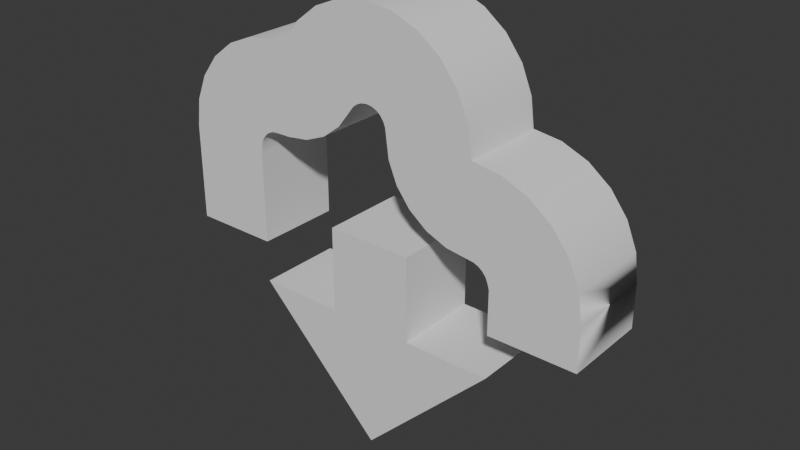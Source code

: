 # Source: fetch.blend  (saved by Blender 4.0.36; exported with 4.5.12 LTS)
import bpy
from mathutils import Matrix  # noqa: F401  (used for matrix-valued properties, if any)

bpy.ops.wm.read_factory_settings(use_empty=True)
scene = bpy.context.scene
scene.name = 'Scene'

# ---- collections
col_collection = bpy.data.collections.new('Collection'); scene.collection.children.link(col_collection)

# ---- node groups
ng_auto_smooth = bpy.data.node_groups.new('Auto Smooth', 'GeometryNodeTree')
_s = ng_auto_smooth.interface.new_socket(name='Geometry', in_out='OUTPUT', socket_type='NodeSocketGeometry')
_s = ng_auto_smooth.interface.new_socket(name='Geometry', in_out='INPUT', socket_type='NodeSocketGeometry')
_s = ng_auto_smooth.interface.new_socket(name='Angle', in_out='INPUT', socket_type='NodeSocketFloat')
_s.subtype = 'ANGLE'
_s.min_value = 0.0
_s.max_value = 3.142
ng_auto_smooth.is_modifier = True
_N = ng_auto_smooth.nodes; _L = ng_auto_smooth.links
n0 = _N.new('NodeGroupOutput'); n0.name = 'Group Output'; n0.location = (480, -100)
n1 = _N.new('NodeGroupInput'); n1.name = 'Group Input'; n1.location = (-420, -300)
n2 = _N.new('NodeGroupInput'); n2.name = 'Group Input.001'; n2.location = (-60, -100)
n3 = _N.new('GeometryNodeSetShadeSmooth'); n3.name = 'Set Shade Smooth'; n3.location = (120, -100)
n3.domain = 'EDGE'
n4 = _N.new('GeometryNodeSetShadeSmooth'); n4.name = 'Set Shade Smooth.001'; n4.location = (300, -100)
n5 = _N.new('GeometryNodeInputMeshEdgeAngle'); n5.name = 'Edge Angle'; n5.location = (-420, -220)
n6 = _N.new('GeometryNodeInputEdgeSmooth'); n6.name = 'Is Edge Smooth'; n6.location = (-60, -160)
n7 = _N.new('GeometryNodeInputShadeSmooth'); n7.name = 'Is Face Smooth'; n7.location = (-240, -340)
n8 = _N.new('FunctionNodeBooleanMath'); n8.name = 'Boolean Math'; n8.location = (-60, -220)
n9 = _N.new('FunctionNodeCompare'); n9.name = 'Compare'; n9.location = (-240, -180)
n9.operation = 'LESS_EQUAL'
_L.new(n5.outputs[0], n9.inputs[0])
_L.new(n4.outputs[0], n0.inputs[0])
_L.new(n1.outputs[1], n9.inputs[1])
_L.new(n9.outputs[0], n8.inputs[0])
_L.new(n7.outputs[0], n8.inputs[1])
_L.new(n2.outputs[0], n3.inputs[0])
_L.new(n6.outputs[0], n3.inputs[1])
_L.new(n3.outputs[0], n4.inputs[0])
_L.new(n8.outputs[0], n3.inputs[2])
n0.is_active_output = True

# ---- world
world_world = bpy.data.worlds.new('World'); scene.world = world_world
world_world.use_nodes = True; world_world.node_tree.nodes.clear()
_N = world_world.node_tree.nodes; _L = world_world.node_tree.links
n0 = _N.new('ShaderNodeOutputWorld'); n0.name = 'World Output'; n0.location = (300, 300)
n1 = _N.new('ShaderNodeBackground'); n1.name = 'Background'; n1.location = (10, 300)
n1.inputs[0].default_value = (0.05088, 0.05088, 0.05088, 1.0)
_L.new(n1.outputs[0], n0.inputs[0])
n0.is_active_output = True
world_world.color = (0.05088, 0.05088, 0.05088)
world_world.use_sun_shadow = False
world_world.sun_shadow_jitter_overblur = 0.0

# ---- meshes
me_fetch = bpy.data.meshes.new('Fetch')
me_fetch.from_pydata([(-4.371e-08, -8.941e-08, -0.5), (0.3, 2.98e-08, -0.2), (-0.3, 2.98e-08, -0.2), (0.1, 2.98e-08, -0.2), (0.1, 2.98e-07, 0.0), (-0.1, 2.98e-07, 0.0), (-0.1, 2.98e-08, -0.2), (0.0, 0.0, 0.5), (-0.0647, -2.98e-08, 0.4915), (-0.125, -2.98e-08, 0.4665), (-0.1768, -2.98e-08, 0.4268), (-0.2165, -2.98e-08, 0.375), (0.25, 0.0, 0.25), (0.2415, 0.0, 0.3147), (0.2165, -2.98e-08, 0.375), (0.1768, -2.98e-08, 0.4268), (0.125, -2.98e-08, 0.4665), (0.0647, -2.98e-08, 0.4915), (0.5, 0.0, 0.0), (-0.25, -2.98e-08, 0.375), (-0.3147, -2.98e-08, 0.3665), (-0.375, -2.98e-08, 0.3415), (-0.4268, 0.0, 0.3018), (-0.4665, 0.0, 0.25), (-0.4915, -1.49e-08, 0.1897), (-0.5, 0.0, 0.125), (0.4915, 0.0, 0.0647), (0.4665, 0.0, 0.125), (0.4268, -1.49e-08, 0.1768), (0.375, -1.49e-08, 0.2165), (0.3147, -1.49e-08, 0.2415), (-0.5, 0.0, -0.1), (-0.01249, 0.0, 0.2966), (0.0, 0.0, 0.2983), (-0.02414, 0.0, 0.2918), (-0.03413, 0.0, 0.2841), (0.2625, -3.725e-09, 0.04663), (-0.25, -1.49e-08, 0.173), (0.04663, 0.0, 0.2625), (0.04181, 0.0, 0.2741), (0.03413, 0.0, 0.2841), (0.02414, 0.0, 0.2918), (0.01249, 0.0, 0.2966), (-0.2625, -1.49e-08, 0.1716), (-0.2741, 0.0, 0.1668), (-0.2841, 0.0, 0.1591), (-0.2918, 0.0, 0.1491), (-0.2966, 0.0, 0.1375), (-0.3, -7.451e-09, 0.1119), (0.2966, -9.313e-10, 0.01249), (0.3, 0.0, 3.725e-09), (0.2918, -1.863e-09, 0.02414), (0.2841, 0.0, 0.03414), (0.2741, 0.0, 0.04181), (-0.3, 0.0, -0.1), (0.04828, 0.0, 0.25), (0.05515, -1.49e-08, 0.1978), (0.0753, 0.0, 0.1491), (0.1074, -7.451e-09, 0.1074), (0.1491, 0.0, 0.0753), (0.1978, -3.725e-09, 0.05515), (0.25, -3.725e-09, 0.04828), (-0.2165, -1.49e-08, 0.1733), (-0.1643, -1.49e-08, 0.1802), (-0.1156, -1.49e-08, 0.2003), (-0.07387, -1.49e-08, 0.2324), (-0.04181, 0.0, 0.2741), (-4.371e-08, -0.2, -0.5), (0.3, -0.2, -0.2), (-0.3, -0.2, -0.2), (0.1, -0.2, -0.2), (0.1, -0.2, 0.0), (-0.1, -0.2, 0.0), (-0.1, -0.2, -0.2), (0.0, -0.2, 0.5), (-0.0647, -0.2, 0.4915), (-0.125, -0.2, 0.4665), (-0.1768, -0.2, 0.4268), (-0.2165, -0.2, 0.375), (0.25, -0.2, 0.25), (0.2415, -0.2, 0.3147), (0.2165, -0.2, 0.375), (0.1768, -0.2, 0.4268), (0.125, -0.2, 0.4665), (0.0647, -0.2, 0.4915), (0.5, -0.2, 0.0), (-0.25, -0.2, 0.375), (-0.3147, -0.2, 0.3665), (-0.375, -0.2, 0.3415), (-0.4268, -0.2, 0.3018), (-0.4665, -0.2, 0.25), (-0.4915, -0.2, 0.1897), (-0.5, -0.2, 0.125), (0.4915, -0.2, 0.0647), (0.4665, -0.2, 0.125), (0.4268, -0.2, 0.1768), (0.375, -0.2, 0.2165), (0.3147, -0.2, 0.2415), (-0.5, -0.2, -0.1), (-0.01249, -0.2, 0.2966), (0.0, -0.2, 0.2983), (-0.02414, -0.2, 0.2918), (-0.03413, -0.2, 0.2841), (0.2625, -0.2, 0.04663), (-0.25, -0.2, 0.173), (0.04663, -0.2, 0.2625), (0.04181, -0.2, 0.2741), (0.03413, -0.2, 0.2841), (0.02414, -0.2, 0.2918), (0.01249, -0.2, 0.2966), (-0.2625, -0.2, 0.1716), (-0.2741, -0.2, 0.1668), (-0.2841, -0.2, 0.1591), (-0.2918, -0.2, 0.1491), (-0.2966, -0.2, 0.1375), (-0.3, -0.2, 0.1119), (0.2966, -0.2, 0.01249), (0.3, -0.2, 0.0), (0.2918, -0.2, 0.02414), (0.2841, -0.2, 0.03414), (0.2741, -0.2, 0.04181), (-0.3, -0.2, -0.1), (0.04828, -0.2, 0.25), (0.05515, -0.2, 0.1978), (0.0753, -0.2, 0.1491), (0.1074, -0.2, 0.1074), (0.1491, -0.2, 0.0753), (0.1978, -0.2, 0.05515), (0.25, -0.2, 0.04828), (-0.2165, -0.2, 0.1733), (-0.1643, -0.2, 0.1802), (-0.1156, -0.2, 0.2003), (-0.07387, -0.2, 0.2324), (-0.04181, -0.2, 0.2741), (0.5, 0.0, -0.1), (0.5, -0.2, -0.1), (0.3, 0.0, -0.1), (0.3, -0.2, -0.1)], [], [(4, 3, 1, 0, 2, 6, 5), (32, 8, 7, 33), (34, 9, 8, 32), (35, 10, 9, 34), (39, 14, 13, 38), (40, 15, 14, 39), (41, 16, 15, 40), (42, 17, 16, 41), (33, 7, 17, 42), (43, 20, 19, 37), (44, 21, 20, 43), (45, 22, 21, 44), (46, 23, 22, 45), (47, 24, 23, 46), (48, 25, 24, 47), (54, 31, 25, 48), (51, 27, 26, 49), (52, 28, 27, 51), (53, 29, 28, 52), (36, 30, 29, 53), (18, 50, 49, 26), (37, 19, 11, 62), (38, 13, 12, 55), (11, 64, 63), (63, 62, 11), (64, 11, 65), (11, 66, 65), (66, 11, 10, 35), (12, 57, 56), (56, 55, 12), (57, 12, 58), (12, 59, 58), (59, 12, 60), (12, 61, 60), (61, 12, 30, 36), (71, 72, 73, 69, 67, 68, 70), (99, 100, 74, 75), (101, 99, 75, 76), (102, 101, 76, 77), (106, 105, 80, 81), (107, 106, 81, 82), (108, 107, 82, 83), (109, 108, 83, 84), (100, 109, 84, 74), (110, 104, 86, 87), (111, 110, 87, 88), (112, 111, 88, 89), (113, 112, 89, 90), (114, 113, 90, 91), (115, 114, 91, 92), (98, 31, 54, 121), (118, 116, 93, 94), (119, 118, 94, 95), (120, 119, 95, 96), (103, 120, 96, 97), (85, 93, 116, 117), (104, 129, 78, 86), (105, 122, 79, 80), (78, 130, 131), (130, 78, 129), (131, 132, 78), (78, 132, 133), (133, 102, 77, 78), (79, 123, 124), (123, 79, 122), (124, 125, 79), (79, 125, 126), (126, 127, 79), (79, 127, 128), (128, 103, 97, 79), (56, 57, 124, 123), (28, 29, 96, 95), (51, 49, 116, 118), (57, 58, 125, 124), (29, 30, 97, 96), (52, 51, 118, 119), (58, 59, 126, 125), (53, 52, 119, 120), (59, 60, 127, 126), (36, 53, 120, 103), (60, 61, 128, 127), (54, 48, 115, 121), (62, 63, 130, 129), (7, 8, 75, 74), (0, 1, 68, 67), (63, 64, 131, 130), (8, 9, 76, 75), (6, 2, 69, 73), (64, 65, 132, 131), (9, 10, 77, 76), (2, 0, 67, 69), (65, 66, 133, 132), (10, 11, 78, 77), (1, 3, 70, 68), (37, 62, 129, 104), (30, 12, 79, 97), (3, 4, 71, 70), (66, 35, 102, 133), (11, 19, 86, 78), (4, 5, 72, 71), (12, 13, 80, 79), (5, 6, 73, 72), (13, 14, 81, 80), (32, 33, 100, 99), (14, 15, 82, 81), (34, 32, 99, 101), (15, 16, 83, 82), (35, 34, 101, 102), (16, 17, 84, 83), (39, 38, 105, 106), (61, 36, 103, 128), (17, 7, 74, 84), (40, 39, 106, 107), (38, 55, 122, 105), (19, 20, 87, 86), (41, 40, 107, 108), (20, 21, 88, 87), (42, 41, 108, 109), (21, 22, 89, 88), (33, 42, 109, 100), (50, 18, 85, 117), (22, 23, 90, 89), (43, 37, 104, 110), (23, 24, 91, 90), (44, 43, 110, 111), (24, 25, 92, 91), (45, 44, 111, 112), (18, 26, 93, 85), (46, 45, 112, 113), (121, 115, 92, 98), (26, 27, 94, 93), (47, 46, 113, 114), (25, 31, 98, 92), (55, 56, 123, 122), (27, 28, 95, 94), (48, 47, 114, 115), (49, 50, 117, 116), (18, 85, 135, 134), (85, 117, 137, 135), (18, 134, 136, 50), (135, 137, 136, 134), (136, 137, 117, 50)])
me_fetch.polygons.foreach_set('use_smooth', [1, 1, 1, 1, 1, 1, 1, 1, 1, 1, 1, 1, 1, 1, 1, 1, 1, 1, 1, 1, 1, 1, 1, 1, 1, 1, 1, 1, 1, 1, 1, 1, 1, 1, 1, 1, 1, 1, 1, 1, 1, 1, 1, 1, 1, 1, 1, 1, 1, 1, 1, 1, 1, 1, 1, 1, 1, 1, 1, 1, 1, 1, 1, 1, 1, 1, 1, 1, 1, 1, 1, 1, 1, 1, 1, 1, 1, 1, 1, 1, 1, 1, 1, 1, 1, 1, 1, 1, 1, 1, 1, 1, 1, 1, 1, 1, 1, 1, 1, 1, 1, 1, 1, 1, 1, 1, 1, 1, 1, 1, 1, 1, 1, 1, 1, 1, 1, 1, 1, 1, 1, 1, 1, 1, 1, 1, 1, 1, 1, 1, 1, 1, 1, 1, 1, 1, 1, 1, 1, 1, 0, 0])
_uv = me_fetch.uv_layers.new(name='UVMap')
_uv.uv.foreach_set('vector', [0.7969, 0.5, 0.7969, 0.625, 0.8125, 0.625, 0.7812, 0.6562, 0.75, 0.625, 0.7656, 0.625, 0.7656, 0.5, 0.0, 0.0, 0.0, 0.0, 0.0, 0.0, 0.0, 0.0, 0.0, 0.0, 0.0, 0.0, 0.0, 0.0, 0.0, 0.0, 0.0, 0.0, 0.0, 0.0, 0.0, 0.0, 0.0, 0.0, 0.0, 0.0, 0.0, 0.0, 0.0, 0.0, 0.0, 0.0, 0.0, 0.0, 0.0, 0.0, 0.0, 0.0, 0.0, 0.0, 0.0, 0.0, 0.0, 0.0, 0.0, 0.0, 0.0, 0.0, 0.0, 0.0, 0.0, 0.0, 0.0, 0.0, 0.0, 0.0, 0.0, 0.0, 0.0, 0.0, 0.0, 0.0, 0.0, 0.0, 0.0, 0.0, 0.0, 0.0, 0.0, 0.0, 0.0, 0.0, 0.0, 0.0, 0.0, 0.0, 0.0, 0.0, 0.0, 0.0, 0.0, 0.0, 0.0, 0.0, 0.0, 0.0, 0.0, 0.0, 0.0, 0.0, 0.0, 0.0, 0.0, 0.0, 0.0, 0.0, 0.0, 0.0, 0.0, 0.0, 0.0, 0.0, 0.0, 0.0, 0.0, 0.0, 0.0, 0.0, 0.0, 0.0, 0.0, 0.0, 0.0, 0.0, 0.0, 0.0, 0.0, 0.0, 0.0, 0.0, 0.0, 0.0, 0.0, 0.0, 0.0, 0.0, 0.0, 0.0, 0.0, 0.0, 0.0, 0.0, 0.0, 0.0, 0.0, 0.0, 0.0, 0.0, 0.0, 0.0, 0.0, 0.0, 0.0, 0.0, 0.0, 0.0, 0.0, 0.0, 0.0, 0.0, 0.0, 0.0, 0.0, 0.0, 0.0, 0.0, 0.0, 0.0, 0.0, 0.0, 0.0, 0.0, 0.0, 0.0, 0.0, 0.0, 0.0, 0.0, 0.0, 0.0, 0.0, 0.0, 0.0, 0.0, 0.0, 0.0, 0.0, 0.0, 0.0, 0.0, 0.0, 0.0, 0.0, 0.0, 0.0, 0.0, 0.0, 0.0, 0.0, 0.0, 0.0, 0.0, 0.0, 0.0, 0.0, 0.0, 0.0, 0.0, 0.0, 0.0, 0.0, 0.0, 0.0, 0.0, 0.0, 0.0, 0.0, 0.0, 0.0, 0.0, 0.0, 0.0, 0.0, 0.0, 0.0, 0.0, 0.0, 0.0, 0.0, 0.0, 0.0, 0.0, 0.0, 0.0, 0.0, 0.0, 0.0, 0.0, 0.0, 0.0, 0.0, 0.0, 0.0, 0.0, 0.0, 0.0, 0.0, 0.0, 0.0, 0.0, 0.0, 0.0, 0.0, 0.0, 0.0, 0.0, 0.0, 0.0, 0.0, 0.0, 0.0, 0.0, 0.7969, 0.5, 0.7656, 0.5, 0.7656, 0.625, 0.75, 0.625, 0.7812, 0.6562, 0.8125, 0.625, 0.7969, 0.625, 0.0, 0.0, 0.0, 0.0, 0.0, 0.0, 0.0, 0.0, 0.0, 0.0, 0.0, 0.0, 0.0, 0.0, 0.0, 0.0, 0.0, 0.0, 0.0, 0.0, 0.0, 0.0, 0.0, 0.0, 0.0, 0.0, 0.0, 0.0, 0.0, 0.0, 0.0, 0.0, 0.0, 0.0, 0.0, 0.0, 0.0, 0.0, 0.0, 0.0, 0.0, 0.0, 0.0, 0.0, 0.0, 0.0, 0.0, 0.0, 0.0, 0.0, 0.0, 0.0, 0.0, 0.0, 0.0, 0.0, 0.0, 0.0, 0.0, 0.0, 0.0, 0.0, 0.0, 0.0, 0.0, 0.0, 0.0, 0.0, 0.0, 0.0, 0.0, 0.0, 0.0, 0.0, 0.0, 0.0, 0.0, 0.0, 0.0, 0.0, 0.0, 0.0, 0.0, 0.0, 0.0, 0.0, 0.0, 0.0, 0.0, 0.0, 0.0, 0.0, 0.0, 0.0, 0.0, 0.0, 0.0, 0.0, 0.0, 0.0, 0.0, 0.0, 0.0, 0.0, 0.0, 0.0, 0.0, 0.0, 0.0, 0.0, 0.0, 0.0, 0.0, 0.0, 0.0, 0.0, 0.0, 0.0, 0.0, 0.0, 0.0, 0.0, 0.0, 0.0, 0.0, 0.0, 0.0, 0.0, 0.0, 0.0, 0.0, 0.0, 0.0, 0.0, 0.0, 0.0, 0.0, 0.0, 0.0, 0.0, 0.0, 0.0, 0.0, 0.0, 0.0, 0.0, 0.0, 0.0, 0.0, 0.0, 0.0, 0.0, 0.0, 0.0, 0.0, 0.0, 0.0, 0.0, 0.0, 0.0, 0.0, 0.0, 0.0, 0.0, 0.0, 0.0, 0.0, 0.0, 0.0, 0.0, 0.0, 0.0, 0.0, 0.0, 0.0, 0.0, 0.0, 0.0, 0.0, 0.0, 0.0, 0.0, 0.0, 0.0, 0.0, 0.0, 0.0, 0.0, 0.0, 0.0, 0.0, 0.0, 0.0, 0.0, 0.0, 0.0, 0.0, 0.0, 0.0, 0.0, 0.0, 0.0, 0.0, 0.0, 0.0, 0.0, 0.0, 0.0, 0.0, 0.0, 0.0, 0.0, 0.0, 0.0, 0.0, 0.0, 0.0, 0.0, 0.0, 0.0, 0.0, 0.0, 0.0, 0.0, 0.0, 0.0, 0.0, 0.0, 0.0, 0.0, 0.0, 0.0, 0.0, 0.0, 0.0, 0.0, 0.0, 0.0, 0.0, 0.0, 0.0, 0.0, 0.0, 0.0, 0.0, 0.0, 0.0, 0.0, 0.0, 0.0, 0.0, 0.0, 0.0, 0.0, 0.0, 0.0, 0.0, 0.0, 0.0, 0.0, 0.0, 0.0, 0.0, 0.0, 0.0, 0.0, 0.0, 0.0, 0.0, 0.0, 0.0, 0.0, 0.0, 0.0, 0.0, 0.0, 0.0, 0.0, 0.0, 0.0, 0.0, 0.0, 0.0, 0.0, 0.0, 0.0, 0.0, 0.0, 0.0, 0.0, 0.0, 0.0, 0.0, 0.0, 0.0, 0.0, 0.0, 0.0, 0.0, 0.0, 0.0, 0.0, 0.0, 0.0, 0.0, 0.0, 0.0, 0.0, 0.0, 0.0, 0.0, 0.0, 0.0, 0.0, 0.0, 0.0, 0.0, 0.0, 0.0, 0.0, 0.0, 0.0, 0.0, 0.0, 0.0, 0.0, 0.0, 0.0, 0.0, 0.0, 0.0, 0.0, 0.0, 0.0, 0.0, 0.0, 0.0, 0.0, 0.0, 0.0, 0.0, 0.0, 0.0, 0.0, 0.0, 0.0, 0.0, 0.0, 0.0, 0.0, 0.0, 0.0, 0.0, 0.0, 0.0, 0.0, 0.0, 0.0, 0.0, 0.0, 0.0, 0.0, 0.0, 0.0, 0.7812, 0.6562, 0.8125, 0.625, 0.8125, 0.625, 0.7812, 0.6562, 0.0, 0.0, 0.0, 0.0, 0.0, 0.0, 0.0, 0.0, 0.0, 0.0, 0.0, 0.0, 0.0, 0.0, 0.0, 0.0, 0.7656, 0.625, 0.75, 0.625, 0.75, 0.625, 0.7656, 0.625, 0.0, 0.0, 0.0, 0.0, 0.0, 0.0, 0.0, 0.0, 0.0, 0.0, 0.0, 0.0, 0.0, 0.0, 0.0, 0.0, 0.75, 0.625, 0.7812, 0.6562, 0.7812, 0.6562, 0.75, 0.625, 0.0, 0.0, 0.0, 0.0, 0.0, 0.0, 0.0, 0.0, 0.0, 0.0, 0.0, 0.0, 0.0, 0.0, 0.0, 0.0, 0.8125, 0.625, 0.7969, 0.625, 0.7969, 0.625, 0.8125, 0.625, 0.0, 0.0, 0.0, 0.0, 0.0, 0.0, 0.0, 0.0, 0.0, 0.0, 0.0, 0.0, 0.0, 0.0, 0.0, 0.0, 0.7969, 0.625, 0.7969, 0.5, 0.7969, 0.5, 0.7969, 0.625, 0.0, 0.0, 0.0, 0.0, 0.0, 0.0, 0.0, 0.0, 0.0, 0.0, 0.0, 0.0, 0.0, 0.0, 0.0, 0.0, 0.7969, 0.5, 0.7656, 0.5, 0.7656, 0.5, 0.7969, 0.5, 0.0, 0.0, 0.0, 0.0, 0.0, 0.0, 0.0, 0.0, 0.7656, 0.5, 0.7656, 0.625, 0.7656, 0.625, 0.7656, 0.5, 0.0, 0.0, 0.0, 0.0, 0.0, 0.0, 0.0, 0.0, 0.0, 0.0, 0.0, 0.0, 0.0, 0.0, 0.0, 0.0, 0.0, 0.0, 0.0, 0.0, 0.0, 0.0, 0.0, 0.0, 0.0, 0.0, 0.0, 0.0, 0.0, 0.0, 0.0, 0.0, 0.0, 0.0, 0.0, 0.0, 0.0, 0.0, 0.0, 0.0, 0.0, 0.0, 0.0, 0.0, 0.0, 0.0, 0.0, 0.0, 0.0, 0.0, 0.0, 0.0, 0.0, 0.0, 0.0, 0.0, 0.0, 0.0, 0.0, 0.0, 0.0, 0.0, 0.0, 0.0, 0.0, 0.0, 0.0, 0.0, 0.0, 0.0, 0.0, 0.0, 0.0, 0.0, 0.0, 0.0, 0.0, 0.0, 0.0, 0.0, 0.0, 0.0, 0.0, 0.0, 0.0, 0.0, 0.0, 0.0, 0.0, 0.0, 0.0, 0.0, 0.0, 0.0, 0.0, 0.0, 0.0, 0.0, 0.0, 0.0, 0.0, 0.0, 0.0, 0.0, 0.0, 0.0, 0.0, 0.0, 0.0, 0.0, 0.0, 0.0, 0.0, 0.0, 0.0, 0.0, 0.0, 0.0, 0.0, 0.0, 0.0, 0.0, 0.0, 0.0, 0.0, 0.0, 0.0, 0.0, 0.0, 0.0, 0.0, 0.0, 0.0, 0.0, 0.0, 0.0, 0.0, 0.0, 0.0, 0.0, 0.0, 0.0, 0.0, 0.0, 0.0, 0.0, 0.0, 0.0, 0.0, 0.0, 0.0, 0.0, 0.0, 0.0, 0.0, 0.0, 0.0, 0.0, 0.0, 0.0, 0.0, 0.0, 0.0, 0.0, 0.0, 0.0, 0.0, 0.0, 0.0, 0.0, 0.0, 0.0, 0.0, 0.0, 0.0, 0.0, 0.0, 0.0, 0.0, 0.0, 0.0, 0.0, 0.0, 0.0, 0.0, 0.0, 0.0, 0.0, 0.0, 0.0, 0.0, 0.0, 0.0, 0.0, 0.0, 0.0, 0.0, 0.0, 0.0, 0.0, 0.0, 0.0, 0.0, 0.0, 0.0, 0.0, 0.0, 0.0, 0.0, 0.0, 0.0, 0.0, 0.0, 0.0, 0.0, 0.0, 0.0, 0.0, 0.0, 0.0, 0.0, 0.0, 0.0, 0.0, 0.0, 0.0, 0.0, 0.0, 0.0, 0.0, 0.0, 0.0, 0.0, 0.0, 0.0, 0.0, 0.0, 0.0, 0.0, 0.0, 0.0, 0.0, 0.0, 0.0, 0.0, 0.0, 0.0, 0.0, 0.0, 0.0, 0.0, 0.0, 0.0, 0.0, 0.0, 0.0, 0.0, 0.0, 0.0, 0.0, 0.0, 0.0, 0.0, 0.0, 0.0, 0.0, 0.0, 0.0, 0.0, 0.0, 0.0, 0.0, 0.0, 0.0, 0.0, 0.0, 0.0, 0.0, 0.0, 0.0, 0.0, 0.0, 0.0, 0.0, 0.0, 0.0, 0.0, 0.0, 0.0, 0.0, 0.0, 0.0, 0.0, 0.0, 0.0, 0.0, 0.0, 0.0, 0.0, 0.0, 0.0, 0.0, 0.0, 0.0, 0.0, 0.0, 0.0, 0.0, 0.0, 0.0, 0.0, 0.0, 0.0, 0.0, 0.0, 0.0, 0.0, 0.0, 0.0, 0.0])
me_fetch.materials.append(None)
me_fetch.use_mirror_vertex_groups = False
me_fetch.update()

# ---- objects
ob_fetch = bpy.data.objects.new('Fetch', me_fetch)

# ---- transforms, parenting, visibility, modifiers, constraints
ob_fetch.location = (0.0, 0.0, 0.0)
ob_fetch.lock_rotations_4d = False
ob_fetch.empty_display_type = 'ARROWS'
ob_fetch.lineart.crease_threshold = 0.0
_m = ob_fetch.modifiers.new('Auto Smooth', 'NODES')
_m.node_group = ng_auto_smooth
_gi = [s.identifier for s in ng_auto_smooth.interface.items_tree if s.item_type == 'SOCKET' and s.in_out == 'INPUT']
_m[_gi[1]] = 0.5236  # Angle

# ---- collection membership
col_collection.objects.link(ob_fetch)

# ---- scene / render settings (as saved in the file)
scene.frame_start = 1; scene.frame_end = 250; scene.frame_set(1)
scene.render.engine = 'BLENDER_EEVEE_NEXT'
scene.cycles.sampling_pattern = 'TABULATED_SOBOL'
bpy.context.view_layer.update()

# ---- added for rendering (the .blend has no active camera and no usable light): camera, sun
cam_auto = bpy.data.cameras.new('AutoCamera')
cam_auto.lens = 50.0
cam_auto.sensor_width = 36.0
cam_auto.clip_end = 1000.0
ob_auto_camera = bpy.data.objects.new('AutoCamera', cam_auto)
scene.collection.objects.link(ob_auto_camera)
ob_auto_camera.location = (1.32149, -1.68578, 1.05719)
ob_auto_camera.rotation_euler = (1.09748, -7.21219e-08, 0.694738)
scene.camera = ob_auto_camera
light_auto_sun = bpy.data.lights.new('AutoSun', 'SUN')
light_auto_sun.energy = 3.0
light_auto_sun.angle = 0.0523599
ob_auto_sun = bpy.data.objects.new('AutoSun', light_auto_sun)
scene.collection.objects.link(ob_auto_sun)
ob_auto_sun.rotation_euler = (0.872665, 0.174533, 0.523599)
bpy.context.view_layer.update()
